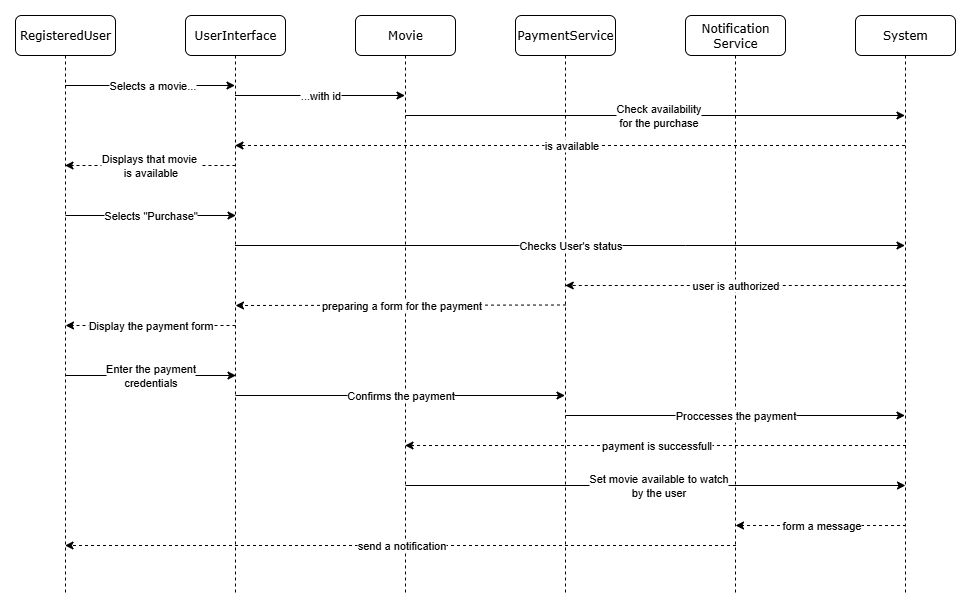

The diagram above was exported from draw.io. Its source (the exported page's mxGraphModel, read from the mxfile embedded in the PNG):
<mxGraphModel dx="1213" dy="679" grid="1" gridSize="10" guides="1" tooltips="1" connect="1" arrows="1" fold="1" page="1" pageScale="1" pageWidth="1100" pageHeight="850" background="none" math="0" shadow="0">
  <root>
    <mxCell id="0" />
    <mxCell id="1" parent="0" />
    <mxCell id="7baba1c4bc27f4b0-2" value="UserInterface" style="shape=umlLifeline;perimeter=lifelinePerimeter;whiteSpace=wrap;html=1;container=1;collapsible=0;recursiveResize=0;outlineConnect=0;rounded=1;shadow=0;comic=0;labelBackgroundColor=none;strokeWidth=1;fontFamily=Verdana;fontSize=12;align=center;" parent="1" vertex="1">
      <mxGeometry x="240" y="80" width="100" height="580" as="geometry" />
    </mxCell>
    <mxCell id="TCKYWJ50yPynBHe58tmA-1" value="Selects a movie..." style="endArrow=classic;html=1;rounded=0;" parent="7baba1c4bc27f4b0-2" source="7baba1c4bc27f4b0-8" edge="1">
      <mxGeometry x="0.0071" width="50" height="50" relative="1" as="geometry">
        <mxPoint x="-90.5" y="70" as="sourcePoint" />
        <mxPoint x="49.5" y="70" as="targetPoint" />
        <mxPoint x="1" as="offset" />
      </mxGeometry>
    </mxCell>
    <mxCell id="TCKYWJ50yPynBHe58tmA-10" value="Displays that movie&amp;nbsp;&lt;div&gt;is available&lt;/div&gt;" style="endArrow=classic;html=1;rounded=0;dashed=1;" parent="7baba1c4bc27f4b0-2" target="7baba1c4bc27f4b0-8" edge="1">
      <mxGeometry x="-0.0029" width="50" height="50" relative="1" as="geometry">
        <mxPoint x="50" y="150" as="sourcePoint" />
        <mxPoint x="-120" y="150" as="targetPoint" />
        <mxPoint as="offset" />
      </mxGeometry>
    </mxCell>
    <mxCell id="TCKYWJ50yPynBHe58tmA-7" value="Selects &quot;Purchase&quot;" style="endArrow=classic;html=1;rounded=0;" parent="7baba1c4bc27f4b0-2" edge="1">
      <mxGeometry width="50" height="50" relative="1" as="geometry">
        <mxPoint x="-120" y="200" as="sourcePoint" />
        <mxPoint x="50.5" y="200" as="targetPoint" />
        <mxPoint as="offset" />
      </mxGeometry>
    </mxCell>
    <mxCell id="TCKYWJ50yPynBHe58tmA-20" value="Display the payment form" style="endArrow=classic;html=1;rounded=0;dashed=1;" parent="7baba1c4bc27f4b0-2" edge="1">
      <mxGeometry x="-0.0029" width="50" height="50" relative="1" as="geometry">
        <mxPoint x="50" y="310" as="sourcePoint" />
        <mxPoint x="-120" y="310" as="targetPoint" />
        <mxPoint as="offset" />
      </mxGeometry>
    </mxCell>
    <mxCell id="TCKYWJ50yPynBHe58tmA-21" value="Enter the payment&lt;br&gt;credentials" style="endArrow=classic;html=1;rounded=0;" parent="7baba1c4bc27f4b0-2" edge="1">
      <mxGeometry width="50" height="50" relative="1" as="geometry">
        <mxPoint x="-120" y="360" as="sourcePoint" />
        <mxPoint x="50.5" y="360" as="targetPoint" />
        <mxPoint as="offset" />
      </mxGeometry>
    </mxCell>
    <mxCell id="7baba1c4bc27f4b0-3" value="Movie" style="shape=umlLifeline;perimeter=lifelinePerimeter;whiteSpace=wrap;html=1;container=1;collapsible=0;recursiveResize=0;outlineConnect=0;rounded=1;shadow=0;comic=0;labelBackgroundColor=none;strokeWidth=1;fontFamily=Verdana;fontSize=12;align=center;" parent="1" vertex="1">
      <mxGeometry x="410" y="80" width="100" height="580" as="geometry" />
    </mxCell>
    <mxCell id="TCKYWJ50yPynBHe58tmA-22" value="Confirms the payment" style="endArrow=classic;html=1;rounded=0;" parent="7baba1c4bc27f4b0-3" target="7baba1c4bc27f4b0-4" edge="1">
      <mxGeometry width="50" height="50" relative="1" as="geometry">
        <mxPoint x="-120" y="380" as="sourcePoint" />
        <mxPoint x="50.5" y="380" as="targetPoint" />
        <mxPoint as="offset" />
      </mxGeometry>
    </mxCell>
    <mxCell id="7baba1c4bc27f4b0-4" value="PaymentService" style="shape=umlLifeline;perimeter=lifelinePerimeter;whiteSpace=wrap;html=1;container=1;collapsible=0;recursiveResize=0;outlineConnect=0;rounded=1;shadow=0;comic=0;labelBackgroundColor=none;strokeWidth=1;fontFamily=Verdana;fontSize=12;align=center;" parent="1" vertex="1">
      <mxGeometry x="570" y="80" width="100" height="580" as="geometry" />
    </mxCell>
    <mxCell id="TCKYWJ50yPynBHe58tmA-3" value="Check availability&lt;div&gt;for the purchase&lt;/div&gt;" style="endArrow=classic;html=1;rounded=0;" parent="7baba1c4bc27f4b0-4" target="7baba1c4bc27f4b0-7" edge="1">
      <mxGeometry x="0.0071" width="50" height="50" relative="1" as="geometry">
        <mxPoint x="-110" y="100" as="sourcePoint" />
        <mxPoint x="60.5" y="100" as="targetPoint" />
        <mxPoint x="1" as="offset" />
      </mxGeometry>
    </mxCell>
    <mxCell id="7baba1c4bc27f4b0-6" value="Notification&lt;div&gt;Service&lt;/div&gt;" style="shape=umlLifeline;perimeter=lifelinePerimeter;whiteSpace=wrap;html=1;container=1;collapsible=0;recursiveResize=0;outlineConnect=0;rounded=1;shadow=0;comic=0;labelBackgroundColor=none;strokeWidth=1;fontFamily=Verdana;fontSize=12;align=center;" parent="1" vertex="1">
      <mxGeometry x="740" y="80" width="100" height="580" as="geometry" />
    </mxCell>
    <mxCell id="TCKYWJ50yPynBHe58tmA-27" value="send a notification" style="endArrow=classic;html=1;rounded=0;dashed=1;" parent="7baba1c4bc27f4b0-6" target="7baba1c4bc27f4b0-8" edge="1">
      <mxGeometry x="-0.0029" width="50" height="50" relative="1" as="geometry">
        <mxPoint x="50.5" y="530" as="sourcePoint" />
        <mxPoint x="-120" y="530" as="targetPoint" />
        <mxPoint as="offset" />
      </mxGeometry>
    </mxCell>
    <mxCell id="7baba1c4bc27f4b0-7" value="System" style="shape=umlLifeline;perimeter=lifelinePerimeter;whiteSpace=wrap;html=1;container=1;collapsible=0;recursiveResize=0;outlineConnect=0;rounded=1;shadow=0;comic=0;labelBackgroundColor=none;strokeWidth=1;fontFamily=Verdana;fontSize=12;align=center;" parent="1" vertex="1">
      <mxGeometry x="910" y="80" width="100" height="580" as="geometry" />
    </mxCell>
    <mxCell id="TCKYWJ50yPynBHe58tmA-14" value="user is authorized" style="endArrow=classic;html=1;rounded=0;dashed=1;" parent="7baba1c4bc27f4b0-7" edge="1">
      <mxGeometry x="-0.0029" width="50" height="50" relative="1" as="geometry">
        <mxPoint x="50.25" y="270" as="sourcePoint" />
        <mxPoint x="-290.25" y="270" as="targetPoint" />
        <mxPoint as="offset" />
      </mxGeometry>
    </mxCell>
    <mxCell id="7baba1c4bc27f4b0-8" value="RegisteredUser" style="shape=umlLifeline;perimeter=lifelinePerimeter;whiteSpace=wrap;html=1;container=1;collapsible=0;recursiveResize=0;outlineConnect=0;rounded=1;shadow=0;comic=0;labelBackgroundColor=none;strokeWidth=1;fontFamily=Verdana;fontSize=12;align=center;" parent="1" vertex="1">
      <mxGeometry x="70" y="80" width="100" height="580" as="geometry" />
    </mxCell>
    <mxCell id="TCKYWJ50yPynBHe58tmA-11" value="...with id" style="endArrow=classic;html=1;rounded=0;" parent="1" edge="1">
      <mxGeometry width="50" height="50" relative="1" as="geometry">
        <mxPoint x="289.5" y="160" as="sourcePoint" />
        <mxPoint x="459.5" y="160" as="targetPoint" />
      </mxGeometry>
    </mxCell>
    <mxCell id="TCKYWJ50yPynBHe58tmA-5" value="is available" style="endArrow=classic;html=1;rounded=0;dashed=1;" parent="1" edge="1">
      <mxGeometry x="-0.0029" width="50" height="50" relative="1" as="geometry">
        <mxPoint x="959.5" y="210" as="sourcePoint" />
        <mxPoint x="289.5" y="210" as="targetPoint" />
        <mxPoint as="offset" />
      </mxGeometry>
    </mxCell>
    <mxCell id="TCKYWJ50yPynBHe58tmA-13" value="Checks User's status" style="endArrow=classic;html=1;rounded=0;" parent="1" source="7baba1c4bc27f4b0-2" target="7baba1c4bc27f4b0-7" edge="1">
      <mxGeometry width="50" height="50" relative="1" as="geometry">
        <mxPoint x="320" y="350" as="sourcePoint" />
        <mxPoint x="370" y="300" as="targetPoint" />
        <Array as="points">
          <mxPoint x="740" y="310" />
        </Array>
      </mxGeometry>
    </mxCell>
    <mxCell id="TCKYWJ50yPynBHe58tmA-15" value="preparing a form for the payment" style="endArrow=classic;html=1;rounded=0;dashed=1;" parent="1" edge="1">
      <mxGeometry x="-0.0029" width="50" height="50" relative="1" as="geometry">
        <mxPoint x="620.5" y="369.5" as="sourcePoint" />
        <mxPoint x="290" y="370" as="targetPoint" />
        <mxPoint as="offset" />
      </mxGeometry>
    </mxCell>
    <mxCell id="TCKYWJ50yPynBHe58tmA-23" value="Proccesses the payment" style="endArrow=classic;html=1;rounded=0;" parent="1" target="7baba1c4bc27f4b0-7" edge="1">
      <mxGeometry width="50" height="50" relative="1" as="geometry">
        <mxPoint x="620" y="480" as="sourcePoint" />
        <mxPoint x="950" y="480" as="targetPoint" />
        <mxPoint as="offset" />
      </mxGeometry>
    </mxCell>
    <mxCell id="TCKYWJ50yPynBHe58tmA-24" value="payment is successfull" style="endArrow=classic;html=1;rounded=0;dashed=1;" parent="1" target="7baba1c4bc27f4b0-3" edge="1">
      <mxGeometry x="-0.0029" width="50" height="50" relative="1" as="geometry">
        <mxPoint x="960.5" y="510" as="sourcePoint" />
        <mxPoint x="620" y="510" as="targetPoint" />
        <mxPoint as="offset" />
      </mxGeometry>
    </mxCell>
    <mxCell id="TCKYWJ50yPynBHe58tmA-25" value="Set movie available to watch&lt;div&gt;by the user&lt;/div&gt;" style="endArrow=classic;html=1;rounded=0;" parent="1" edge="1">
      <mxGeometry x="0.0071" width="50" height="50" relative="1" as="geometry">
        <mxPoint x="460" y="550" as="sourcePoint" />
        <mxPoint x="960" y="550" as="targetPoint" />
        <mxPoint x="1" as="offset" />
      </mxGeometry>
    </mxCell>
    <mxCell id="TCKYWJ50yPynBHe58tmA-26" value="form a message" style="endArrow=classic;html=1;rounded=0;dashed=1;" parent="1" edge="1">
      <mxGeometry x="-0.0029" width="50" height="50" relative="1" as="geometry">
        <mxPoint x="960.5" y="590" as="sourcePoint" />
        <mxPoint x="790" y="590" as="targetPoint" />
        <mxPoint as="offset" />
      </mxGeometry>
    </mxCell>
  </root>
</mxGraphModel>